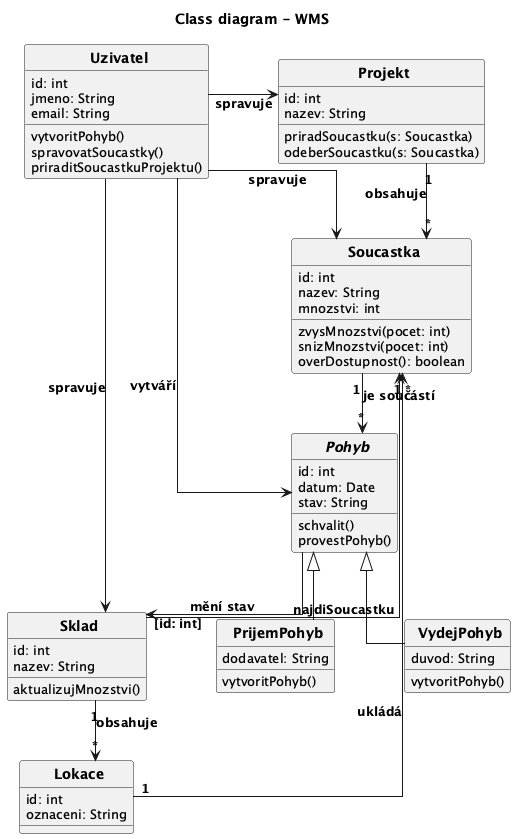

The diagram above was rendered by PlantUML. Its source (embedded in the PNG):
@startuml
title Class diagram - WMS
top to bottom direction
skinparam CircledCharacterRadius 0
skinparam CircledCharacterFontSize 0
skinparam defaultFontSize 13
skinparam classFontSize 14
skinparam classFontStyle bold
skinparam ArrowFontSize 13
skinparam ArrowFontStyle bold
skinparam linetype ortho
skinparam nodesep 70
skinparam ranksep 60

class Uzivatel {
  id: int
  jmeno: String
  email: String
  vytvoritPohyb()
  spravovatSoucastky()
  priraditSoucastkuProjektu()
}

class Projekt {
  id: int
  nazev: String
  priradSoucastku(s: Soucastka)
  odeberSoucastku(s: Soucastka)
}

class Soucastka {
  id: int
  nazev: String
  mnozstvi: int
  zvysMnozstvi(pocet: int)
  snizMnozstvi(pocet: int)
  overDostupnost(): boolean
}

abstract class Pohyb {
  id: int
  datum: Date
  stav: String
  schvalit()
  provestPohyb()
}

class PrijemPohyb {
  dodavatel: String
  vytvoritPohyb()
}

class VydejPohyb {
  duvod: String
  vytvoritPohyb()
}

class Sklad {
  id: int
  nazev: String
  aktualizujMnozstvi()
}

class Lokace {
  id: int
  oznaceni: String
}

' generalizace
PrijemPohyb --|> Pohyb
VydejPohyb --|> Pohyb

' kvalifikovana vazba
Sklad "[id: int]" --> "1" Soucastka : najdiSoucastku

' datove vztahy
Projekt "1" --> "*" Soucastka : obsahuje
Soucastka "1" --> "*" Pohyb : je součástí
Sklad "1" --> "*" Lokace : obsahuje
Lokace "1" --> "*" Soucastka : ukládá
Pohyb --> Sklad : mění stav

' uzivatel
Uzivatel --> Pohyb : vytváří
Uzivatel --> Soucastka : spravuje
Uzivatel --> Projekt : spravuje
Uzivatel --> Sklad : spravuje

' layout - 2 sloupce: vlevo Uzivatel/Sklad/Lokace, vpravo Projekt/Soucastka/Pohyb
Uzivatel -[hidden]right- Projekt
Uzivatel -[hidden]down- Sklad
Sklad -[hidden]down- Lokace
Projekt -[hidden]down- Soucastka
Soucastka -[hidden]down- Pohyb
Pohyb -[hidden]down- PrijemPohyb
PrijemPohyb -[hidden]right- VydejPohyb

@enduml